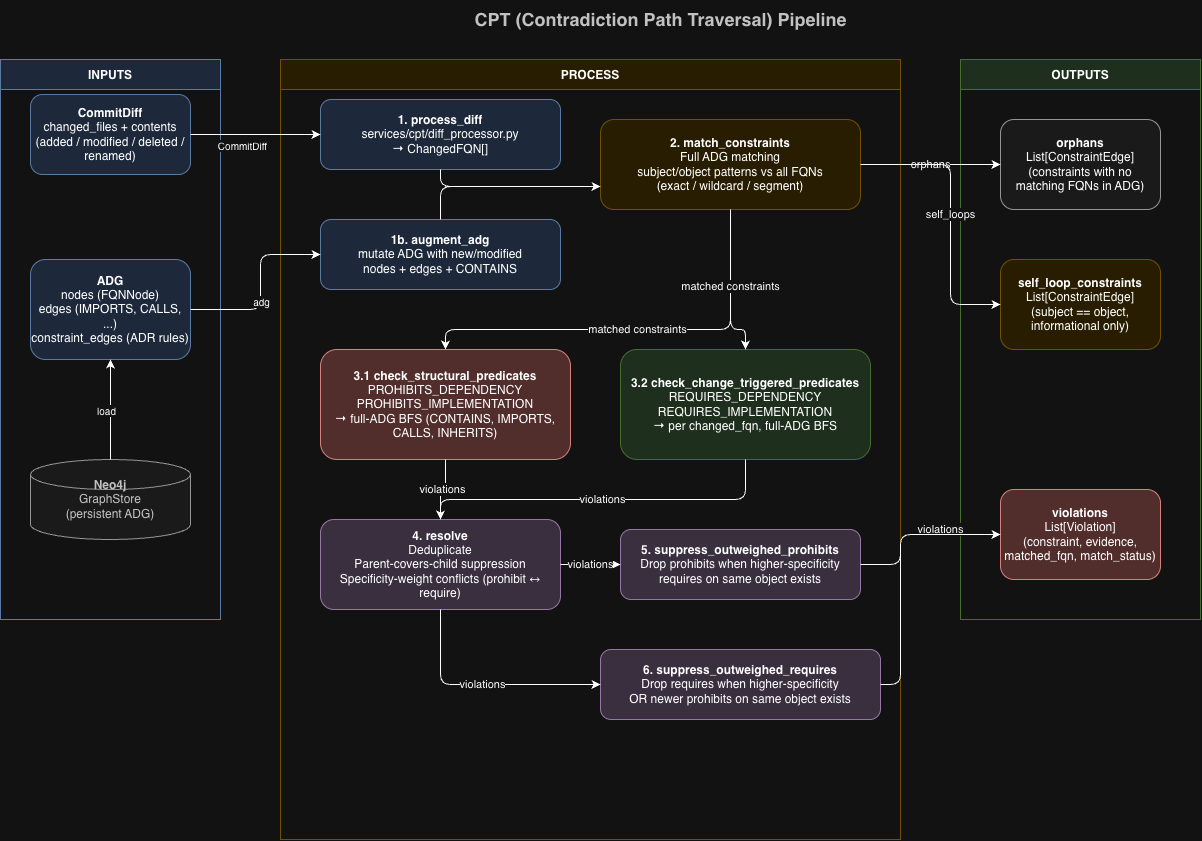

The diagram above was exported from draw.io. Its source (the exported page's mxGraphModel, read from the mxfile embedded in the PNG):
<mxGraphModel dx="1334" dy="880" grid="1" gridSize="10" guides="1" tooltips="1" connect="1" arrows="1" fold="1" page="1" pageScale="1" pageWidth="1400" pageHeight="1000" math="0" shadow="0">
  <root>
    <mxCell id="0" />
    <mxCell id="1" parent="0" />
    <mxCell id="title" parent="1" style="text;html=1;align=center;verticalAlign=middle;fontSize=18;fontColor=#333333;" value="&lt;b&gt;CPT (Contradiction Path Traversal) Pipeline&lt;/b&gt;" vertex="1">
      <mxGeometry height="40" width="600" x="400" y="20" as="geometry" />
    </mxCell>
    <mxCell id="input_container" parent="1" style="swimlane;startSize=30;fillColor=#dae8fc;strokeColor=#6c8ebf;fontStyle=1;" value="INPUTS" vertex="1">
      <mxGeometry height="560" width="220" x="40" y="80" as="geometry" />
    </mxCell>
    <mxCell id="input_diff" parent="input_container" style="rounded=1;whiteSpace=wrap;html=1;fillColor=#dae8fc;strokeColor=#6c8ebf;" value="&lt;b&gt;CommitDiff&lt;/b&gt;&#10;changed_files + contents&#10;(added / modified / deleted / renamed)" vertex="1">
      <mxGeometry height="80" width="160" x="30" y="35" as="geometry" />
    </mxCell>
    <mxCell id="input_adg" parent="input_container" style="rounded=1;whiteSpace=wrap;html=1;fillColor=#dae8fc;strokeColor=#6c8ebf;" value="&lt;b&gt;ADG&lt;/b&gt;&#10;nodes (FQNNode)&#10;edges (IMPORTS, CALLS, ...)&#10;constraint_edges (ADR rules)" vertex="1">
      <mxGeometry height="100" width="160" x="30" y="200" as="geometry" />
    </mxCell>
    <mxCell id="input_neo4j" parent="input_container" style="shape=cylinder3;whiteSpace=wrap;html=1;fillColor=#f5f5f5;strokeColor=#666666;fontColor=#333333;" value="&lt;b&gt;Neo4j&lt;/b&gt;&#10;GraphStore&#10;(persistent ADG)" vertex="1">
      <mxGeometry height="80" width="160" x="30" y="400" as="geometry" />
    </mxCell>
    <mxCell id="process_container" parent="1" style="swimlane;startSize=30;fillColor=#fff2cc;strokeColor=#d6b656;fontStyle=1;" value="PROCESS" vertex="1">
      <mxGeometry height="780" width="620" x="320" y="80" as="geometry" />
    </mxCell>
    <mxCell id="proc_diff" parent="process_container" style="rounded=1;whiteSpace=wrap;html=1;fillColor=#dae8fc;strokeColor=#6c8ebf;" value="&lt;b&gt;1. process_diff&lt;/b&gt;&#10;services/cpt/diff_processor.py&#10;→ ChangedFQN[]" vertex="1">
      <mxGeometry height="70" width="240" x="40" y="40" as="geometry" />
    </mxCell>
    <mxCell id="proc_augment" parent="process_container" style="rounded=1;whiteSpace=wrap;html=1;fillColor=#dae8fc;strokeColor=#6c8ebf;" value="&lt;b&gt;1b. augment_adg&lt;/b&gt;&#10;mutate ADG with new/modified&#10;nodes + edges + CONTAINS" vertex="1">
      <mxGeometry height="70" width="240" x="40" y="160" as="geometry" />
    </mxCell>
    <mxCell id="proc_match" parent="process_container" style="rounded=1;whiteSpace=wrap;html=1;fillColor=#fff2cc;strokeColor=#d6b656;" value="&lt;b&gt;2. match_constraints&lt;/b&gt;&#10;Full ADG matching&#10;subject/object patterns vs all FQNs&#10;(exact / wildcard / segment)" vertex="1">
      <mxGeometry height="90" width="260" x="320" y="60" as="geometry" />
    </mxCell>
    <mxCell id="proc_struct" parent="process_container" style="rounded=1;whiteSpace=wrap;html=1;fillColor=#f8cecc;strokeColor=#b85450;" value="&lt;b&gt;3.1 check_structural_predicates&lt;/b&gt;&#10;PROHIBITS_DEPENDENCY&#10;PROHIBITS_IMPLEMENTATION&#10;→ full-ADG BFS (CONTAINS, IMPORTS, CALLS, INHERITS)" vertex="1">
      <mxGeometry height="110" width="250" x="40" y="290" as="geometry" />
    </mxCell>
    <mxCell id="proc_change" parent="process_container" style="rounded=1;whiteSpace=wrap;html=1;fillColor=#d5e8d4;strokeColor=#82b366;" value="&lt;b&gt;3.2 check_change_triggered_predicates&lt;/b&gt;&#10;REQUIRES_DEPENDENCY&#10;REQUIRES_IMPLEMENTATION&#10;→ per changed_fqn, full-ADG BFS" vertex="1">
      <mxGeometry height="110" width="250" x="340" y="290" as="geometry" />
    </mxCell>
    <mxCell id="proc_resolve" parent="process_container" style="rounded=1;whiteSpace=wrap;html=1;fillColor=#e1d5e7;strokeColor=#9673a6;" value="&lt;b&gt;4. resolve&lt;/b&gt;&#10;Deduplicate&#10;Parent-covers-child suppression&#10;Specificity-weight conflicts (prohibit ↔ require)" vertex="1">
      <mxGeometry height="90" width="240" x="40" y="460" as="geometry" />
    </mxCell>
    <mxCell id="proc_supp_pro" parent="process_container" style="rounded=1;whiteSpace=wrap;html=1;fillColor=#e1d5e7;strokeColor=#9673a6;" value="&lt;b&gt;5. suppress_outweighed_prohibits&lt;/b&gt;&#10;Drop prohibits when higher-specificity&#10;requires on same object exists" vertex="1">
      <mxGeometry height="70" width="240" x="340" y="470" as="geometry" />
    </mxCell>
    <mxCell id="proc_supp_req" parent="process_container" style="rounded=1;whiteSpace=wrap;html=1;fillColor=#e1d5e7;strokeColor=#9673a6;" value="&lt;b&gt;6. suppress_outweighed_requires&lt;/b&gt;&#10;Drop requires when higher-specificity&#10;OR newer prohibits on same object exists" vertex="1">
      <mxGeometry height="70" width="280" x="320" y="590" as="geometry" />
    </mxCell>
    <mxCell id="ep_diff_match" edge="1" parent="process_container" source="proc_diff" style="edgeStyle=orthogonalEdgeStyle;rounded=1;orthogonalLoop=1;jettySize=auto;html=1;exitX=0.5;exitY=1;exitDx=0;exitDy=0;entryX=0;entryY=0.75;entryDx=0;entryDy=0;" target="proc_match">
      <mxGeometry relative="1" as="geometry">
        <Array as="points">
          <mxPoint x="160" y="127" />
          <mxPoint x="320" y="127" />
        </Array>
      </mxGeometry>
    </mxCell>
    <mxCell id="ep_aug_match" edge="1" parent="process_container" source="proc_augment" style="edgeStyle=orthogonalEdgeStyle;rounded=1;orthogonalLoop=1;jettySize=auto;html=1;exitX=0.5;exitY=0;exitDx=0;exitDy=0;entryX=0;entryY=0.75;entryDx=0;entryDy=0;" target="proc_match">
      <mxGeometry relative="1" as="geometry">
        <Array as="points">
          <mxPoint x="160" y="127" />
          <mxPoint x="320" y="127" />
        </Array>
      </mxGeometry>
    </mxCell>
    <mxCell id="ep_match_struct" edge="1" parent="process_container" source="proc_match" style="edgeStyle=orthogonalEdgeStyle;rounded=1;orthogonalLoop=1;jettySize=auto;html=1;exitX=0.5;exitY=1;exitDx=0;exitDy=0;entryX=0.5;entryY=0;entryDx=0;entryDy=0;" target="proc_struct" value="matched constraints">
      <mxGeometry relative="1" as="geometry">
        <Array as="points">
          <mxPoint x="450" y="270" />
          <mxPoint x="165" y="270" />
        </Array>
      </mxGeometry>
    </mxCell>
    <mxCell id="ep_match_change" edge="1" parent="process_container" source="proc_match" style="edgeStyle=orthogonalEdgeStyle;rounded=1;orthogonalLoop=1;jettySize=auto;html=1;exitX=0.5;exitY=1;exitDx=0;exitDy=0;entryX=0.5;entryY=0;entryDx=0;entryDy=0;" target="proc_change" value="matched constraints">
      <mxGeometry relative="1" as="geometry">
        <Array as="points">
          <mxPoint x="450" y="270" />
          <mxPoint x="465" y="270" />
        </Array>
      </mxGeometry>
    </mxCell>
    <mxCell id="ep_struct_resolve" edge="1" parent="process_container" source="proc_struct" style="edgeStyle=orthogonalEdgeStyle;rounded=1;orthogonalLoop=1;jettySize=auto;html=1;exitX=0.5;exitY=1;exitDx=0;exitDy=0;entryX=0.5;entryY=0;entryDx=0;entryDy=0;" target="proc_resolve" value="violations">
      <mxGeometry relative="1" as="geometry" />
    </mxCell>
    <mxCell id="ep_change_resolve" edge="1" parent="process_container" source="proc_change" style="edgeStyle=orthogonalEdgeStyle;rounded=1;orthogonalLoop=1;jettySize=auto;html=1;exitX=0.5;exitY=1;exitDx=0;exitDy=0;entryX=0.5;entryY=0;entryDx=0;entryDy=0;" target="proc_resolve" value="violations">
      <mxGeometry relative="1" as="geometry">
        <Array as="points">
          <mxPoint x="465" y="440" />
          <mxPoint x="160" y="440" />
        </Array>
      </mxGeometry>
    </mxCell>
    <mxCell id="ep_resolve_supp_pro" edge="1" parent="process_container" source="proc_resolve" style="edgeStyle=orthogonalEdgeStyle;rounded=1;orthogonalLoop=1;jettySize=auto;html=1;exitX=1;exitY=0.5;exitDx=0;exitDy=0;entryX=0;entryY=0.5;entryDx=0;entryDy=0;" target="proc_supp_pro" value="violations">
      <mxGeometry relative="1" as="geometry" />
    </mxCell>
    <mxCell id="ep_resolve_req" edge="1" parent="process_container" source="proc_resolve" style="edgeStyle=orthogonalEdgeStyle;rounded=1;orthogonalLoop=1;jettySize=auto;html=1;exitX=0.5;exitY=1;exitDx=0;exitDy=0;entryX=0;entryY=0.5;entryDx=0;entryDy=0;" target="proc_supp_req" value="violations">
      <mxGeometry relative="1" as="geometry">
        <Array as="points">
          <mxPoint x="160" y="625" />
        </Array>
        <mxPoint x="210" y="720" as="targetPoint" />
      </mxGeometry>
    </mxCell>
    <mxCell id="output_container" parent="1" style="swimlane;startSize=30;fillColor=#d5e8d4;strokeColor=#82b366;fontStyle=1;" value="OUTPUTS" vertex="1">
      <mxGeometry height="560" width="240" x="1000" y="80" as="geometry" />
    </mxCell>
    <mxCell id="out_violations" parent="output_container" style="rounded=1;whiteSpace=wrap;html=1;fillColor=#f8cecc;strokeColor=#b85450;" value="&lt;b&gt;violations&lt;/b&gt;&#10;List[Violation]&#10;(constraint, evidence,&#10;matched_fqn, match_status)" vertex="1">
      <mxGeometry height="90" width="160" x="40" y="430" as="geometry" />
    </mxCell>
    <mxCell id="out_orphans" parent="output_container" style="rounded=1;whiteSpace=wrap;html=1;fillColor=#f5f5f5;strokeColor=#666666;" value="&lt;b&gt;orphans&lt;/b&gt;&#10;List[ConstraintEdge]&#10;(constraints with no&#10;matching FQNs in ADG)" vertex="1">
      <mxGeometry height="90" width="160" x="40" y="60" as="geometry" />
    </mxCell>
    <mxCell id="out_selfloop" parent="output_container" style="rounded=1;whiteSpace=wrap;html=1;fillColor=#fff2cc;strokeColor=#d6b656;" value="&lt;b&gt;self_loop_constraints&lt;/b&gt;&#10;List[ConstraintEdge]&#10;(subject == object,&#10;informational only)" vertex="1">
      <mxGeometry height="90" width="160" x="40" y="200" as="geometry" />
    </mxCell>
    <mxCell id="e1" edge="1" parent="1" source="input_diff" style="edgeStyle=orthogonalEdgeStyle;rounded=1;orthogonalLoop=1;jettySize=auto;html=1;exitX=1;exitY=0.5;exitDx=0;exitDy=0;entryX=0;entryY=0.5;entryDx=0;entryDy=0;" target="proc_diff">
      <mxGeometry relative="1" as="geometry" />
    </mxCell>
    <mxCell id="e1_label" connectable="0" parent="e1" style="edgeLabel;html=1;align=center;verticalAlign=middle;resizable=0;fontSize=10;" value="CommitDiff" vertex="1">
      <mxGeometry relative="1" x="-0.2" y="-10" as="geometry" />
    </mxCell>
    <mxCell id="e2" edge="1" parent="1" source="input_adg" style="edgeStyle=orthogonalEdgeStyle;rounded=1;orthogonalLoop=1;jettySize=auto;html=1;exitX=1;exitY=0.5;exitDx=0;exitDy=0;entryX=0;entryY=0.5;entryDx=0;entryDy=0;" target="proc_augment">
      <mxGeometry relative="1" as="geometry">
        <Array as="points">
          <mxPoint x="300" y="330" />
          <mxPoint x="300" y="275" />
        </Array>
      </mxGeometry>
    </mxCell>
    <mxCell id="e2_label" connectable="0" parent="e2" style="edgeLabel;html=1;align=center;verticalAlign=middle;resizable=0;fontSize=10;" value="adg" vertex="1">
      <mxGeometry relative="1" x="0.1" y="10" as="geometry">
        <mxPoint x="10" y="23" as="offset" />
      </mxGeometry>
    </mxCell>
    <mxCell id="e2a" edge="1" parent="1" source="input_neo4j" style="edgeStyle=orthogonalEdgeStyle;rounded=1;orthogonalLoop=1;jettySize=auto;html=1;exitX=0.5;exitY=0;exitDx=0;exitDy=0;entryX=0.5;entryY=1;entryDx=0;entryDy=0;" target="input_adg">
      <mxGeometry relative="1" as="geometry" />
    </mxCell>
    <mxCell id="e2a_label" connectable="0" parent="e2a" style="edgeLabel;html=1;align=center;verticalAlign=middle;resizable=0;fontSize=10;" value="load" vertex="1">
      <mxGeometry relative="1" y="5" as="geometry" />
    </mxCell>
    <mxCell id="e4" edge="1" parent="1" source="proc_supp_req" style="edgeStyle=orthogonalEdgeStyle;rounded=1;orthogonalLoop=1;jettySize=auto;html=1;exitX=1;exitY=0.5;exitDx=0;exitDy=0;entryX=0;entryY=0.5;entryDx=0;entryDy=0;" target="out_violations" value="violations">
      <mxGeometry relative="1" x="0.5556" y="5" as="geometry">
        <mxPoint as="offset" />
        <Array as="points">
          <mxPoint x="940" y="705" />
          <mxPoint x="940" y="555" />
        </Array>
      </mxGeometry>
    </mxCell>
    <mxCell id="e5" edge="1" parent="1" source="proc_match" style="edgeStyle=orthogonalEdgeStyle;rounded=1;orthogonalLoop=1;jettySize=auto;html=1;exitX=1;exitY=0.5;exitDx=0;exitDy=0;entryX=0;entryY=0.5;entryDx=0;entryDy=0;" target="out_orphans" value="orphans">
      <mxGeometry relative="1" as="geometry">
        <Array as="points">
          <mxPoint x="1000" y="185" />
          <mxPoint x="1000" y="185" />
        </Array>
      </mxGeometry>
    </mxCell>
    <mxCell id="e6" edge="1" parent="1" source="proc_match" style="edgeStyle=orthogonalEdgeStyle;rounded=1;orthogonalLoop=1;jettySize=auto;html=1;exitX=1;exitY=0.5;exitDx=0;exitDy=0;entryX=0;entryY=0.5;entryDx=0;entryDy=0;" target="out_selfloop" value="self_loops">
      <mxGeometry relative="1" as="geometry">
        <Array as="points">
          <mxPoint x="990" y="185" />
          <mxPoint x="990" y="325" />
        </Array>
      </mxGeometry>
    </mxCell>
    <mxCell id="XlS1vlY7033d9jYcMSSE-1" edge="1" parent="1" source="proc_supp_pro" style="edgeStyle=orthogonalEdgeStyle;rounded=1;orthogonalLoop=1;jettySize=auto;html=1;curved=0;" target="out_violations">
      <mxGeometry relative="1" as="geometry">
        <Array as="points">
          <mxPoint x="940" y="585" />
          <mxPoint x="940" y="555" />
        </Array>
      </mxGeometry>
    </mxCell>
  </root>
</mxGraphModel>